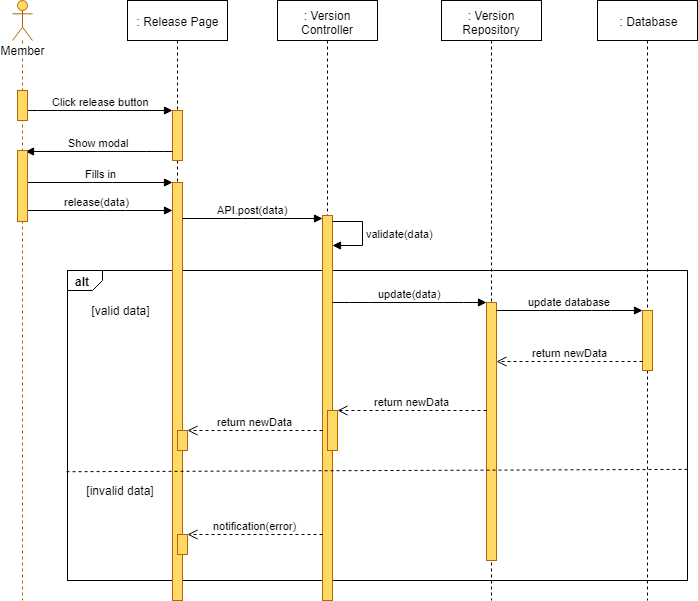

The diagram above was exported from draw.io. Its source (the exported page's mxGraphModel, read from the mxfile embedded in the PNG):
<mxGraphModel dx="1220" dy="634" grid="1" gridSize="10" guides="1" tooltips="1" connect="1" arrows="1" fold="1" page="1" pageScale="1" pageWidth="827" pageHeight="1169" math="0" shadow="0">
  <root>
    <mxCell id="wb_XueyGfLXQWHbl8vhg-0" />
    <mxCell id="wb_XueyGfLXQWHbl8vhg-1" parent="wb_XueyGfLXQWHbl8vhg-0" />
    <mxCell id="wb_XueyGfLXQWHbl8vhg-2" value="alt" style="strokeColor=inherit;fillColor=inherit;gradientColor=inherit;html=1;shape=mxgraph.sysml.package;labelX=35;fontStyle=1;align=left;verticalAlign=top;spacingLeft=5;spacingTop=-3;" parent="wb_XueyGfLXQWHbl8vhg-1" vertex="1">
      <mxGeometry x="140" y="310" width="620" height="310" as="geometry" />
    </mxCell>
    <mxCell id="wb_XueyGfLXQWHbl8vhg-3" value=": Release Page" style="shape=umlLifeline;perimeter=lifelinePerimeter;whiteSpace=wrap;html=1;container=1;collapsible=0;recursiveResize=0;outlineConnect=0;" parent="wb_XueyGfLXQWHbl8vhg-1" vertex="1">
      <mxGeometry x="200" y="40" width="100" height="600" as="geometry" />
    </mxCell>
    <mxCell id="wb_XueyGfLXQWHbl8vhg-4" value="" style="html=1;points=[];perimeter=orthogonalPerimeter;fillColor=#FFD966;strokeColor=#b46504;" parent="wb_XueyGfLXQWHbl8vhg-3" vertex="1">
      <mxGeometry x="45" y="110" width="10" height="50" as="geometry" />
    </mxCell>
    <mxCell id="wb_XueyGfLXQWHbl8vhg-7" value="" style="html=1;points=[];perimeter=orthogonalPerimeter;fillColor=#FFD966;strokeColor=#b46504;" parent="wb_XueyGfLXQWHbl8vhg-3" vertex="1">
      <mxGeometry x="45" y="182" width="10" height="418" as="geometry" />
    </mxCell>
    <mxCell id="wb_XueyGfLXQWHbl8vhg-5" value="" style="html=1;points=[];perimeter=orthogonalPerimeter;fillColor=#FFD966;strokeColor=#B46504;" parent="wb_XueyGfLXQWHbl8vhg-3" vertex="1">
      <mxGeometry x="50" y="430" width="10" height="20" as="geometry" />
    </mxCell>
    <mxCell id="wb_XueyGfLXQWHbl8vhg-6" value="" style="html=1;points=[];perimeter=orthogonalPerimeter;fillColor=#FFD966;strokeColor=#B46504;" parent="wb_XueyGfLXQWHbl8vhg-3" vertex="1">
      <mxGeometry x="50" y="534" width="10" height="20" as="geometry" />
    </mxCell>
    <mxCell id="wb_XueyGfLXQWHbl8vhg-8" value=": Version Controller" style="shape=umlLifeline;perimeter=lifelinePerimeter;whiteSpace=wrap;html=1;container=1;collapsible=0;recursiveResize=0;outlineConnect=0;" parent="wb_XueyGfLXQWHbl8vhg-1" vertex="1">
      <mxGeometry x="350" y="40" width="100" height="600" as="geometry" />
    </mxCell>
    <mxCell id="wb_XueyGfLXQWHbl8vhg-9" value="" style="html=1;points=[];perimeter=orthogonalPerimeter;fillColor=#FFD966;strokeColor=#b46504;" parent="wb_XueyGfLXQWHbl8vhg-8" vertex="1">
      <mxGeometry x="45" y="215" width="10" height="385" as="geometry" />
    </mxCell>
    <mxCell id="wb_XueyGfLXQWHbl8vhg-10" value="" style="html=1;points=[];perimeter=orthogonalPerimeter;fillColor=#FFD966;strokeColor=#b46504;" parent="wb_XueyGfLXQWHbl8vhg-8" vertex="1">
      <mxGeometry x="50" y="410" width="10" height="40" as="geometry" />
    </mxCell>
    <mxCell id="wb_XueyGfLXQWHbl8vhg-12" value="validate(data)" style="edgeStyle=orthogonalEdgeStyle;html=1;align=left;spacingLeft=2;endArrow=block;rounded=0;" parent="wb_XueyGfLXQWHbl8vhg-8" source="wb_XueyGfLXQWHbl8vhg-9" target="wb_XueyGfLXQWHbl8vhg-9" edge="1">
      <mxGeometry relative="1" as="geometry">
        <mxPoint x="60" y="189.90476190476193" as="sourcePoint" />
        <Array as="points">
          <mxPoint x="85" y="221" />
          <mxPoint x="85" y="245" />
        </Array>
        <mxPoint x="60" y="219.90476190476193" as="targetPoint" />
      </mxGeometry>
    </mxCell>
    <mxCell id="wb_XueyGfLXQWHbl8vhg-13" value=": Version Repository" style="shape=umlLifeline;perimeter=lifelinePerimeter;whiteSpace=wrap;html=1;container=1;collapsible=0;recursiveResize=0;outlineConnect=0;" parent="wb_XueyGfLXQWHbl8vhg-1" vertex="1">
      <mxGeometry x="514" y="40" width="100" height="600" as="geometry" />
    </mxCell>
    <mxCell id="wb_XueyGfLXQWHbl8vhg-14" value="" style="html=1;points=[];perimeter=orthogonalPerimeter;fillColor=#FFD966;strokeColor=#b46504;" parent="wb_XueyGfLXQWHbl8vhg-13" vertex="1">
      <mxGeometry x="45" y="302" width="10" height="258" as="geometry" />
    </mxCell>
    <mxCell id="wb_XueyGfLXQWHbl8vhg-15" value=": Database" style="shape=umlLifeline;perimeter=lifelinePerimeter;whiteSpace=wrap;html=1;container=1;collapsible=0;recursiveResize=0;outlineConnect=0;" parent="wb_XueyGfLXQWHbl8vhg-1" vertex="1">
      <mxGeometry x="670" y="40" width="100" height="600" as="geometry" />
    </mxCell>
    <mxCell id="wb_XueyGfLXQWHbl8vhg-16" value="" style="html=1;points=[];perimeter=orthogonalPerimeter;fillColor=#FFD966;strokeColor=#B46504;" parent="wb_XueyGfLXQWHbl8vhg-15" vertex="1">
      <mxGeometry x="45" y="310" width="10" height="60" as="geometry" />
    </mxCell>
    <mxCell id="wb_XueyGfLXQWHbl8vhg-17" value="Click release button" style="html=1;verticalAlign=bottom;endArrow=block;" parent="wb_XueyGfLXQWHbl8vhg-1" source="wb_XueyGfLXQWHbl8vhg-32" target="wb_XueyGfLXQWHbl8vhg-4" edge="1">
      <mxGeometry width="80" relative="1" as="geometry">
        <mxPoint x="120" y="160" as="sourcePoint" />
        <mxPoint x="200" y="160" as="targetPoint" />
        <Array as="points">
          <mxPoint x="120" y="150" />
        </Array>
      </mxGeometry>
    </mxCell>
    <mxCell id="wb_XueyGfLXQWHbl8vhg-18" value="Fills in" style="html=1;verticalAlign=bottom;endArrow=block;" parent="wb_XueyGfLXQWHbl8vhg-1" source="wb_XueyGfLXQWHbl8vhg-33" target="wb_XueyGfLXQWHbl8vhg-7" edge="1">
      <mxGeometry width="80" relative="1" as="geometry">
        <mxPoint x="110" y="260" as="sourcePoint" />
        <mxPoint x="240" y="210" as="targetPoint" />
        <Array as="points">
          <mxPoint x="175" y="222" />
        </Array>
      </mxGeometry>
    </mxCell>
    <mxCell id="wb_XueyGfLXQWHbl8vhg-19" value="API.post(data)" style="html=1;verticalAlign=bottom;endArrow=block;" parent="wb_XueyGfLXQWHbl8vhg-1" source="wb_XueyGfLXQWHbl8vhg-7" target="wb_XueyGfLXQWHbl8vhg-9" edge="1">
      <mxGeometry width="80" relative="1" as="geometry">
        <mxPoint x="257" y="242" as="sourcePoint" />
        <mxPoint x="395" y="200" as="targetPoint" />
        <Array as="points">
          <mxPoint x="325" y="258" />
        </Array>
      </mxGeometry>
    </mxCell>
    <mxCell id="wb_XueyGfLXQWHbl8vhg-20" value="update(data)" style="html=1;verticalAlign=bottom;endArrow=block;" parent="wb_XueyGfLXQWHbl8vhg-1" source="wb_XueyGfLXQWHbl8vhg-9" target="wb_XueyGfLXQWHbl8vhg-14" edge="1">
      <mxGeometry width="80" relative="1" as="geometry">
        <mxPoint x="70" y="500" as="sourcePoint" />
        <mxPoint x="150" y="500" as="targetPoint" />
        <Array as="points">
          <mxPoint x="432" y="342" />
          <mxPoint x="526" y="342" />
        </Array>
      </mxGeometry>
    </mxCell>
    <mxCell id="wb_XueyGfLXQWHbl8vhg-21" value="update database" style="html=1;verticalAlign=bottom;endArrow=block;" parent="wb_XueyGfLXQWHbl8vhg-1" source="wb_XueyGfLXQWHbl8vhg-14" target="wb_XueyGfLXQWHbl8vhg-16" edge="1">
      <mxGeometry width="80" relative="1" as="geometry">
        <mxPoint x="569" y="339" as="sourcePoint" />
        <mxPoint x="723" y="339" as="targetPoint" />
        <Array as="points">
          <mxPoint x="674" y="350" />
        </Array>
      </mxGeometry>
    </mxCell>
    <mxCell id="wb_XueyGfLXQWHbl8vhg-22" value="return newData" style="html=1;verticalAlign=bottom;endArrow=open;dashed=1;endSize=8;" parent="wb_XueyGfLXQWHbl8vhg-1" source="wb_XueyGfLXQWHbl8vhg-16" target="wb_XueyGfLXQWHbl8vhg-14" edge="1">
      <mxGeometry relative="1" as="geometry">
        <mxPoint x="150" y="660" as="sourcePoint" />
        <mxPoint x="70" y="660" as="targetPoint" />
        <Array as="points">
          <mxPoint x="665" y="401" />
        </Array>
      </mxGeometry>
    </mxCell>
    <mxCell id="wb_XueyGfLXQWHbl8vhg-23" value="return newData" style="html=1;verticalAlign=bottom;endArrow=open;dashed=1;endSize=8;" parent="wb_XueyGfLXQWHbl8vhg-1" source="wb_XueyGfLXQWHbl8vhg-14" target="wb_XueyGfLXQWHbl8vhg-10" edge="1">
      <mxGeometry relative="1" as="geometry">
        <mxPoint x="559" y="380" as="sourcePoint" />
        <mxPoint x="413" y="380" as="targetPoint" />
        <Array as="points">
          <mxPoint x="480" y="450" />
        </Array>
      </mxGeometry>
    </mxCell>
    <mxCell id="wb_XueyGfLXQWHbl8vhg-24" value="[valid data]" style="text;html=1;strokeColor=none;fillColor=none;align=center;verticalAlign=middle;whiteSpace=wrap;rounded=0;" parent="wb_XueyGfLXQWHbl8vhg-1" vertex="1">
      <mxGeometry x="157.5" y="340" width="70" height="20" as="geometry" />
    </mxCell>
    <mxCell id="wb_XueyGfLXQWHbl8vhg-25" value="[invalid data]" style="text;html=1;strokeColor=none;fillColor=none;align=center;verticalAlign=middle;whiteSpace=wrap;rounded=0;" parent="wb_XueyGfLXQWHbl8vhg-1" vertex="1">
      <mxGeometry x="150" y="520" width="85" height="20" as="geometry" />
    </mxCell>
    <mxCell id="wb_XueyGfLXQWHbl8vhg-26" value="return newData" style="html=1;verticalAlign=bottom;endArrow=open;dashed=1;endSize=8;" parent="wb_XueyGfLXQWHbl8vhg-1" source="wb_XueyGfLXQWHbl8vhg-9" target="wb_XueyGfLXQWHbl8vhg-5" edge="1">
      <mxGeometry relative="1" as="geometry">
        <mxPoint x="389" y="430" as="sourcePoint" />
        <mxPoint x="235" y="430" as="targetPoint" />
        <Array as="points" />
      </mxGeometry>
    </mxCell>
    <mxCell id="wb_XueyGfLXQWHbl8vhg-27" value="notification(error)" style="html=1;verticalAlign=bottom;endArrow=open;dashed=1;endSize=8;" parent="wb_XueyGfLXQWHbl8vhg-1" target="wb_XueyGfLXQWHbl8vhg-6" edge="1">
      <mxGeometry relative="1" as="geometry">
        <mxPoint x="395" y="574" as="sourcePoint" />
        <mxPoint x="258" y="520.5" as="targetPoint" />
        <Array as="points">
          <mxPoint x="375" y="574" />
          <mxPoint x="315" y="574" />
        </Array>
      </mxGeometry>
    </mxCell>
    <mxCell id="wb_XueyGfLXQWHbl8vhg-28" value="" style="strokeColor=inherit;fillColor=inherit;gradientColor=inherit;endArrow=none;html=1;edgeStyle=none;dashed=1;exitX=0.999;exitY=0.663;exitDx=0;exitDy=0;exitPerimeter=0;entryX=-0.005;entryY=0.672;entryDx=0;entryDy=0;entryPerimeter=0;" parent="wb_XueyGfLXQWHbl8vhg-1" edge="1">
      <mxGeometry relative="1" as="geometry">
        <mxPoint x="137.70588235294122" y="511.2352941176471" as="targetPoint" />
        <mxPoint x="760.0588235294117" y="508.8823529411766" as="sourcePoint" />
      </mxGeometry>
    </mxCell>
    <mxCell id="wb_XueyGfLXQWHbl8vhg-29" value="Show modal" style="html=1;verticalAlign=bottom;endArrow=block;entryX=0.82;entryY=0.018;entryDx=0;entryDy=0;entryPerimeter=0;" parent="wb_XueyGfLXQWHbl8vhg-1" source="wb_XueyGfLXQWHbl8vhg-4" target="wb_XueyGfLXQWHbl8vhg-33" edge="1">
      <mxGeometry width="80" relative="1" as="geometry">
        <mxPoint x="234.5" y="168.5" as="sourcePoint" />
        <mxPoint x="379.5" y="168.5" as="targetPoint" />
        <Array as="points">
          <mxPoint x="229" y="191" />
          <mxPoint x="180" y="191" />
        </Array>
      </mxGeometry>
    </mxCell>
    <mxCell id="wb_XueyGfLXQWHbl8vhg-30" value="release(data)" style="html=1;verticalAlign=bottom;endArrow=block;" parent="wb_XueyGfLXQWHbl8vhg-1" source="wb_XueyGfLXQWHbl8vhg-31" target="wb_XueyGfLXQWHbl8vhg-7" edge="1">
      <mxGeometry width="80" relative="1" as="geometry">
        <mxPoint x="110" y="219" as="sourcePoint" />
        <mxPoint x="255" y="219" as="targetPoint" />
        <Array as="points">
          <mxPoint x="188" y="250" />
        </Array>
      </mxGeometry>
    </mxCell>
    <mxCell id="wb_XueyGfLXQWHbl8vhg-31" value="Member" style="shape=umlLifeline;participant=umlActor;perimeter=lifelinePerimeter;whiteSpace=wrap;html=1;container=1;collapsible=0;recursiveResize=0;verticalAlign=top;spacingTop=36;labelBackgroundColor=#ffffff;outlineConnect=0;strokeColor=#B46504;fillColor=#FFD966;" parent="wb_XueyGfLXQWHbl8vhg-1" vertex="1">
      <mxGeometry x="85" y="40" width="20" height="600" as="geometry" />
    </mxCell>
    <mxCell id="wb_XueyGfLXQWHbl8vhg-32" value="" style="html=1;points=[];perimeter=orthogonalPerimeter;fillColor=#FFD966;strokeColor=#b46504;" parent="wb_XueyGfLXQWHbl8vhg-1" vertex="1">
      <mxGeometry x="90" y="130" width="10" height="30" as="geometry" />
    </mxCell>
    <mxCell id="wb_XueyGfLXQWHbl8vhg-33" value="" style="html=1;points=[];perimeter=orthogonalPerimeter;fillColor=#FFD966;strokeColor=#b46504;" parent="wb_XueyGfLXQWHbl8vhg-1" vertex="1">
      <mxGeometry x="90" y="190" width="10" height="71" as="geometry" />
    </mxCell>
  </root>
</mxGraphModel>